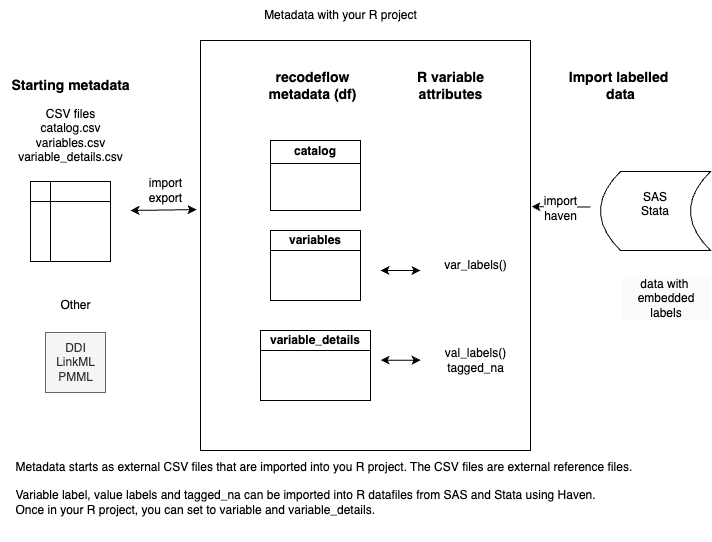

The diagram above was exported from draw.io. Its source (the exported page's mxGraphModel, read from the mxfile embedded in the PNG):
<mxGraphModel dx="906" dy="741" grid="1" gridSize="10" guides="1" tooltips="1" connect="1" arrows="1" fold="1" page="1" pageScale="1" pageWidth="850" pageHeight="1100" math="0" shadow="0">
  <root>
    <mxCell id="0" />
    <mxCell id="1" parent="0" />
    <mxCell id="QZd9pl8dJDRL5IsNvfAx-2" value="" style="rounded=0;whiteSpace=wrap;html=1;" parent="1" vertex="1">
      <mxGeometry x="320" y="170" width="330" height="410" as="geometry" />
    </mxCell>
    <mxCell id="R9i_MHFADdYMmydRFdRO-1" value="" style="shape=internalStorage;whiteSpace=wrap;html=1;backgroundOutline=1;" parent="1" vertex="1">
      <mxGeometry x="150" y="311" width="80" height="80" as="geometry" />
    </mxCell>
    <mxCell id="R9i_MHFADdYMmydRFdRO-2" value="&lt;b&gt;&lt;font style=&quot;font-size: 14px;&quot;&gt;Starting metadata&lt;/font&gt;&lt;/b&gt;" style="text;html=1;align=center;verticalAlign=middle;resizable=0;points=[];autosize=1;strokeColor=none;fillColor=none;" parent="1" vertex="1">
      <mxGeometry x="120" y="200" width="140" height="30" as="geometry" />
    </mxCell>
    <mxCell id="R9i_MHFADdYMmydRFdRO-3" value="CSV files&lt;br&gt;catalog.csv&lt;br&gt;variables.csv&lt;br&gt;variable_details.csv" style="text;html=1;align=center;verticalAlign=middle;resizable=0;points=[];autosize=1;strokeColor=none;fillColor=none;" parent="1" vertex="1">
      <mxGeometry x="125" y="230" width="130" height="70" as="geometry" />
    </mxCell>
    <mxCell id="R9i_MHFADdYMmydRFdRO-4" value="&lt;div&gt;DDI&lt;br&gt;LinkML&lt;br&gt;PMML&lt;/div&gt;" style="text;html=1;align=center;verticalAlign=middle;resizable=0;points=[];autosize=1;strokeColor=#666666;fillColor=#f5f5f5;fontColor=#333333;" parent="1" vertex="1">
      <mxGeometry x="165" y="462" width="60" height="60" as="geometry" />
    </mxCell>
    <mxCell id="R9i_MHFADdYMmydRFdRO-5" value="Other" style="text;html=1;align=center;verticalAlign=middle;resizable=0;points=[];autosize=1;strokeColor=none;fillColor=none;" parent="1" vertex="1">
      <mxGeometry x="170" y="420" width="50" height="30" as="geometry" />
    </mxCell>
    <mxCell id="R9i_MHFADdYMmydRFdRO-6" value="" style="endArrow=classic;startArrow=classic;html=1;rounded=0;entryX=-0.012;entryY=0.388;entryDx=0;entryDy=0;entryPerimeter=0;" parent="1" edge="1">
      <mxGeometry width="50" height="50" relative="1" as="geometry">
        <mxPoint x="250" y="340" as="sourcePoint" />
        <mxPoint x="316.03999999999996" y="339.08000000000004" as="targetPoint" />
      </mxGeometry>
    </mxCell>
    <mxCell id="R9i_MHFADdYMmydRFdRO-7" value="&lt;font style=&quot;font-size: 12px;&quot;&gt;import&lt;/font&gt;&lt;div&gt;&lt;font style=&quot;font-size: 12px;&quot;&gt;export&lt;/font&gt;&lt;/div&gt;" style="edgeLabel;html=1;align=center;verticalAlign=middle;resizable=0;points=[];" parent="R9i_MHFADdYMmydRFdRO-6" vertex="1" connectable="0">
      <mxGeometry x="0.04" relative="1" as="geometry">
        <mxPoint y="-20" as="offset" />
      </mxGeometry>
    </mxCell>
    <mxCell id="R9i_MHFADdYMmydRFdRO-16" value="variables" style="swimlane;whiteSpace=wrap;html=1;startSize=20;" parent="1" vertex="1">
      <mxGeometry x="390" y="360" width="90" height="70" as="geometry" />
    </mxCell>
    <mxCell id="R9i_MHFADdYMmydRFdRO-17" value="catalog" style="swimlane;whiteSpace=wrap;html=1;" parent="1" vertex="1">
      <mxGeometry x="390" y="270" width="90" height="70" as="geometry">
        <mxRectangle x="390" y="270" width="80" height="30" as="alternateBounds" />
      </mxGeometry>
    </mxCell>
    <mxCell id="R9i_MHFADdYMmydRFdRO-19" value="variable_details" style="swimlane;whiteSpace=wrap;html=1;startSize=20;" parent="1" vertex="1">
      <mxGeometry x="380" y="460" width="110" height="70" as="geometry" />
    </mxCell>
    <mxCell id="R9i_MHFADdYMmydRFdRO-21" value="var_labels()" style="text;html=1;align=center;verticalAlign=middle;resizable=0;points=[];autosize=1;strokeColor=none;fillColor=none;" parent="1" vertex="1">
      <mxGeometry x="550" y="380" width="90" height="30" as="geometry" />
    </mxCell>
    <mxCell id="R9i_MHFADdYMmydRFdRO-22" value="val_labels()&lt;div&gt;tagged_na&lt;/div&gt;" style="text;html=1;align=center;verticalAlign=middle;resizable=0;points=[];autosize=1;strokeColor=none;fillColor=none;" parent="1" vertex="1">
      <mxGeometry x="555" y="470" width="80" height="40" as="geometry" />
    </mxCell>
    <mxCell id="R9i_MHFADdYMmydRFdRO-23" value="" style="endArrow=classic;startArrow=classic;html=1;rounded=0;" parent="1" edge="1">
      <mxGeometry width="50" height="50" relative="1" as="geometry">
        <mxPoint x="500" y="400" as="sourcePoint" />
        <mxPoint x="540" y="400" as="targetPoint" />
      </mxGeometry>
    </mxCell>
    <mxCell id="R9i_MHFADdYMmydRFdRO-25" value="" style="endArrow=classic;startArrow=classic;html=1;rounded=0;" parent="1" edge="1">
      <mxGeometry width="50" height="50" relative="1" as="geometry">
        <mxPoint x="500" y="489.65999999999997" as="sourcePoint" />
        <mxPoint x="540" y="489.65999999999997" as="targetPoint" />
      </mxGeometry>
    </mxCell>
    <mxCell id="R9i_MHFADdYMmydRFdRO-27" value="" style="endArrow=classic;html=1;rounded=0;entryX=1.003;entryY=0.437;entryDx=0;entryDy=0;entryPerimeter=0;" parent="1" edge="1">
      <mxGeometry width="50" height="50" relative="1" as="geometry">
        <mxPoint x="710" y="336.5" as="sourcePoint" />
        <mxPoint x="650.99" y="336.1700000000001" as="targetPoint" />
        <Array as="points" />
      </mxGeometry>
    </mxCell>
    <mxCell id="R9i_MHFADdYMmydRFdRO-28" value="&lt;div&gt;&lt;font style=&quot;font-size: 12px;&quot;&gt;import&lt;/font&gt;&lt;/div&gt;&lt;font style=&quot;font-size: 12px;&quot;&gt;haven&lt;/font&gt;" style="edgeLabel;html=1;align=center;verticalAlign=middle;resizable=0;points=[];" parent="R9i_MHFADdYMmydRFdRO-27" vertex="1" connectable="0">
      <mxGeometry x="0.0417" y="1" relative="1" as="geometry">
        <mxPoint x="1" as="offset" />
      </mxGeometry>
    </mxCell>
    <mxCell id="R9i_MHFADdYMmydRFdRO-29" value="&lt;b&gt;&lt;font style=&quot;font-size: 14px;&quot;&gt;recodeflow&lt;br&gt;metadata (df)&lt;br&gt;&lt;/font&gt;&lt;/b&gt;" style="text;html=1;align=center;verticalAlign=middle;resizable=0;points=[];autosize=1;strokeColor=none;fillColor=none;" parent="1" vertex="1">
      <mxGeometry x="377" y="190" width="110" height="50" as="geometry" />
    </mxCell>
    <mxCell id="R9i_MHFADdYMmydRFdRO-30" value="&lt;b&gt;&lt;font style=&quot;font-size: 14px;&quot;&gt;Import labelled&amp;nbsp;&lt;/font&gt;&lt;/b&gt;&lt;div&gt;&lt;b&gt;&lt;font style=&quot;font-size: 14px;&quot;&gt;data&lt;/font&gt;&lt;/b&gt;&lt;/div&gt;" style="text;html=1;align=center;verticalAlign=middle;resizable=0;points=[];autosize=1;strokeColor=none;fillColor=none;" parent="1" vertex="1">
      <mxGeometry x="675" y="190" width="130" height="50" as="geometry" />
    </mxCell>
    <mxCell id="R9i_MHFADdYMmydRFdRO-32" value="&lt;b&gt;&lt;font style=&quot;font-size: 14px;&quot;&gt;R variable &lt;br&gt;attributes&lt;/font&gt;&lt;/b&gt;" style="text;html=1;align=center;verticalAlign=middle;resizable=0;points=[];autosize=1;strokeColor=none;fillColor=none;" parent="1" vertex="1">
      <mxGeometry x="525" y="190" width="90" height="50" as="geometry" />
    </mxCell>
    <mxCell id="H1IRXIPLBSH_am1i3g8e-1" value="SAS&lt;div&gt;Stata&lt;/div&gt;&lt;div&gt;&lt;br&gt;&lt;/div&gt;" style="shape=dataStorage;whiteSpace=wrap;html=1;fixedSize=1;" parent="1" vertex="1">
      <mxGeometry x="720" y="301" width="110" height="79" as="geometry" />
    </mxCell>
    <mxCell id="H1IRXIPLBSH_am1i3g8e-2" value="&lt;div style=&quot;forced-color-adjust: none; color: rgb(0, 0, 0); font-family: Helvetica; font-size: 12px; font-style: normal; font-variant-ligatures: normal; font-variant-caps: normal; font-weight: 400; letter-spacing: normal; orphans: 2; text-align: center; text-indent: 0px; text-transform: none; widows: 2; word-spacing: 0px; -webkit-text-stroke-width: 0px; white-space: normal; background-color: rgb(251, 251, 251); text-decoration-thickness: initial; text-decoration-style: initial; text-decoration-color: initial;&quot;&gt;data with&amp;nbsp; embedded labels&lt;/div&gt;" style="text;whiteSpace=wrap;html=1;" parent="1" vertex="1">
      <mxGeometry x="740" y="400" width="90" height="80" as="geometry" />
    </mxCell>
    <mxCell id="H1IRXIPLBSH_am1i3g8e-4" value="Metadata with your R project" style="text;html=1;align=center;verticalAlign=middle;resizable=0;points=[];autosize=1;strokeColor=none;fillColor=none;" parent="1" vertex="1">
      <mxGeometry x="370" y="130" width="180" height="30" as="geometry" />
    </mxCell>
    <mxCell id="H1IRXIPLBSH_am1i3g8e-5" value="Metadata starts as external CSV files that are imported into you R project. The CSV files are external reference files.&amp;nbsp;&lt;div&gt;&lt;br&gt;&lt;/div&gt;&lt;div style=&quot;text-align: left;&quot;&gt;Variable label, value labels and tagged_na can be imported into R datafiles from SAS and Stata using Haven.&amp;nbsp;&lt;/div&gt;&lt;div style=&quot;text-align: left;&quot;&gt;Once in your R project, you can set to variable and variable_details.&lt;/div&gt;&lt;div style=&quot;text-align: left;&quot;&gt;&lt;br&gt;&lt;/div&gt;" style="text;html=1;align=center;verticalAlign=middle;resizable=0;points=[];autosize=1;strokeColor=none;fillColor=none;" parent="1" vertex="1">
      <mxGeometry x="125" y="580" width="640" height="90" as="geometry" />
    </mxCell>
  </root>
</mxGraphModel>